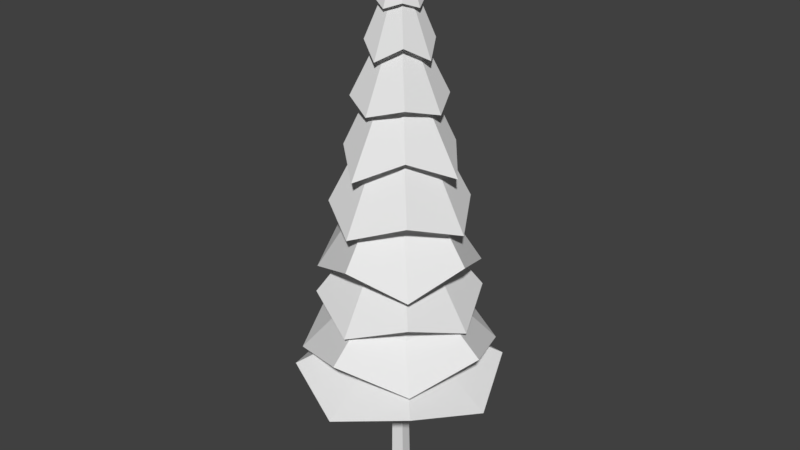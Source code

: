 # Source: 1.blend  (saved by Blender 2.78.0; exported with 4.5.12 LTS)
import bpy
from mathutils import Matrix  # noqa: F401  (used for matrix-valued properties, if any)

bpy.ops.wm.read_factory_settings(use_empty=True)
scene = bpy.context.scene
scene.name = 'Scene'

# ---- collections
col_collection_1 = bpy.data.collections.new('Collection 1'); scene.collection.children.link(col_collection_1)

# ---- materials (node trees are filled in below, after node groups)
mat_pine_needle = bpy.data.materials.new('Pine Needle')
mat_pine_needle.alpha_threshold = 0.0
mat_pine_needle.use_transparent_shadow = False
mat_pine_needle.roughness = 0.5
mat_pine_bark = bpy.data.materials.new('Pine Bark')
mat_pine_bark.alpha_threshold = 0.0
mat_pine_bark.use_transparent_shadow = False
mat_pine_bark.roughness = 0.5

# ---- material node trees

# ---- world
world_world = bpy.data.worlds.new('World'); scene.world = world_world
world_world.color = (0.05088, 0.05088, 0.05088)
world_world.use_sun_shadow = False
world_world.sun_shadow_jitter_overblur = 0.0
world_world.cycles.sampling_method = 'MANUAL'

# ---- meshes
me_pine_tree_l_01 = bpy.data.meshes.new('Pine_Tree_l_01')
me_pine_tree_l_01.from_pydata([(1.466, 6.204, 1.466), (0.5789, 8.602, 0.5789), (0.03514, 9.021, 0.8041), (0.01757, 6.623, 2.066), (0.01757, 6.623, -2.031), (0.03514, 9.021, -0.7339), (0.5789, 8.602, -0.5086), (1.466, 6.204, -1.431), (-1.431, 6.204, -1.431), (-0.5086, 8.602, -0.5086), (0.8041, 9.021, 0.03514), (2.066, 6.623, 0.01757), (-2.031, 6.623, 0.01757), (-0.7339, 9.021, 0.03514), (-1.431, 6.204, 1.466), (-0.5086, 8.602, 0.5789), (2e-06, 6.324, 2.79), (2e-06, 9.807, 0.6846), (-0.4547, 9.807, 0.4962), (-1.973, 7.022, 1.973), (1.973, 7.022, -1.973), (0.4547, 9.807, -0.4131), (0.643, 9.807, 0.04155), (2.79, 6.324, 0.0), (1e-06, 6.324, -2.79), (1e-06, 9.807, -0.6015), (0.4547, 9.807, 0.4962), (1.973, 7.022, 1.973), (-1.973, 7.022, -1.973), (-0.4547, 9.807, -0.4131), (-2.79, 6.324, 0.0), (-0.643, 9.807, 0.04155), (2e-06, 5.543, 3.329), (-2.354, 4.855, 2.354), (-3.329, 5.543, 0.0), (-2.354, 4.855, -2.354), (3.329, 5.543, 0.0), (2.354, 4.855, 2.354), (2.354, 4.855, -2.354), (1e-06, 5.543, -3.329), (1.926, 7.975, 1.926), (0.4102, 11.42, 0.4102), (0.0249, 11.72, 0.5697), (2e-06, 8.694, 2.658), (1e-06, 8.694, -2.658), (0.0249, 11.72, -0.5199), (0.4102, 11.42, -0.3604), (1.926, 7.975, -1.926), (-1.926, 7.975, -1.926), (-0.3604, 11.42, -0.3604), (0.5697, 11.72, 0.0249), (2.658, 8.694, 0.0), (-2.658, 8.694, 0.0), (-0.5199, 11.72, 0.0249), (-1.926, 7.975, 1.926), (-0.3604, 11.42, 0.4102), (2.58, 9.813, 0.0), (0.4756, 13.7, 0.0), (0.3447, 13.94, 0.3159), (1.621, 10.35, 1.621), (-1.621, 10.35, -1.621), (-0.287, 13.94, -0.3159), (0.02887, 13.7, -0.4467), (1e-06, 9.813, -2.58), (-2.58, 9.813, 0.0), (-0.4178, 13.7, 0.0), (0.3447, 13.94, -0.3159), (1.621, 10.35, -1.621), (-1.621, 10.35, 1.621), (-0.287, 13.94, 0.3159), (2e-06, 9.813, 2.58), (0.02887, 13.7, 0.4467), (2.298, 11.66, 0.0), (0.4617, 14.86, 0.0), (0.3347, 15.14, 0.3067), (1.253, 12.28, 1.253), (-1.253, 12.28, -1.253), (-0.2786, 15.14, -0.3067), (0.02803, 14.86, -0.4337), (1e-06, 11.66, -2.298), (-2.298, 11.66, 0.0), (-0.4057, 14.86, 0.0), (0.3347, 15.14, -0.3067), (1.253, 12.28, -1.253), (-1.253, 12.28, 1.253), (-0.2786, 15.14, 0.3067), (1e-06, 11.66, 2.298), (0.02803, 14.86, 0.4337), (1.197, 15.18, 0.0), (0.2325, 17.47, 0.0), (0.1685, 17.73, 0.1544), (0.7681, 15.65, 0.7681), (-0.7681, 15.65, -0.7681), (-0.1403, 17.73, -0.1544), (0.01411, 17.47, -0.2183), (1e-06, 15.18, -1.197), (-1.197, 15.18, 0.0), (-0.2042, 17.47, 0.0), (0.1685, 17.73, -0.1544), (0.7681, 15.65, -0.7681), (-0.7681, 15.65, 0.7681), (-0.1403, 17.73, 0.1544), (1e-06, 15.18, 1.197), (0.01411, 17.47, 0.2183), (0.3271, 17.93, 0.0), (0.01174, 19.25, 0.0), (0.2313, 18.02, 0.2313), (-0.2313, 18.02, -0.2313), (1e-06, 17.93, -0.3271), (-0.3271, 17.93, 0.0), (0.2313, 18.02, -0.2313), (-0.2313, 18.02, 0.2313), (1e-06, 17.93, 0.3271), (1e-06, 16.7, -0.7661), (-0.5417, 16.91, -0.5417), (-0.7661, 16.7, 0.0), (-0.5417, 16.91, 0.5417), (1e-06, 16.7, 0.7661), (0.5417, 16.91, 0.5417), (0.5417, 16.91, -0.5417), (0.7661, 16.7, 0.0), (1.604, 13.57, 0.0), (0.2808, 16.3, 0.0), (0.2035, 16.47, 0.1865), (1.096, 13.88, 1.096), (-1.096, 13.88, -1.096), (-0.1695, 16.47, -0.1865), (0.01705, 16.3, -0.2637), (1e-06, 13.57, -1.604), (-1.604, 13.57, 0.0), (-0.2467, 16.3, 0.0), (0.2035, 16.47, -0.1865), (1.096, 13.88, -1.096), (-1.096, 13.88, 1.096), (-0.1695, 16.47, 0.1865), (1e-06, 13.57, 1.604), (0.01705, 16.3, 0.2637), (2.263, 4.465, 0.0), (0.8568, 6.885, 0.0), (0.6224, 6.885, 0.5657), (1.608, 4.931, 1.58), (-1.551, 4.931, -1.58), (-0.5089, 6.885, -0.5657), (0.05677, 6.885, -0.8), (0.02838, 4.465, -2.234), (-2.206, 4.465, 0.0), (-0.7432, 6.885, 0.0), (0.6224, 6.885, -0.5657), (1.608, 4.931, -1.58), (-1.551, 4.931, 1.58), (-0.5089, 6.885, 0.5657), (0.02838, 4.465, 2.234), (0.05677, 6.885, 0.8), (2.539, 4.198, 2.539), (2e-06, 3.543, 3.59), (-2.539, 4.198, 2.539), (-3.59, 3.543, 0.0), (2.539, 4.198, -2.539), (3.59, 3.543, 0.0), (1e-06, 3.543, -3.59), (-2.539, 4.198, -2.539), (0.0833, 5.659, 0.0), (-0.3326, -0.5439, -0.02463), (-0.1983, 3.651, 0.03467), (0.006913, 3.558, -0.2257), (-0.07047, -0.5439, -0.3476), (-0.1261, 7.257, -0.04899), (0.04361, 7.373, -0.2436), (0.3219, -0.5439, 0.2103), (0.2737, 3.63, 0.2359), (-0.0653, 3.632, 0.3266), (-0.09845, -0.5439, 0.326), (0.1801, 7.321, 0.1168), (0.009468, 7.33, 0.1621), (0.288, 3.673, -0.09545), (0.3081, -0.5439, -0.1956), (0.2234, 7.378, -0.1411)], [], [(0, 1, 2, 3), (4, 5, 6, 7), (8, 9, 5, 4), (7, 6, 10, 11), (11, 10, 1, 0), (12, 13, 9, 8), (14, 15, 13, 12), (3, 2, 15, 14), (16, 17, 18, 19), (20, 21, 22, 23), (24, 25, 21, 20), (23, 22, 26, 27), (27, 26, 17, 16), (28, 29, 25, 24), (30, 31, 29, 28), (19, 18, 31, 30), (32, 3, 14, 33), (33, 14, 12, 34), (34, 12, 8, 35), (36, 11, 0, 37), (38, 7, 11, 36), (35, 8, 4, 39), (39, 4, 7, 38), (37, 0, 3, 32), (40, 41, 42, 43), (44, 45, 46, 47), (48, 49, 45, 44), (47, 46, 50, 51), (51, 50, 41, 40), (52, 53, 49, 48), (54, 55, 53, 52), (43, 42, 55, 54), (56, 57, 58, 59), (60, 61, 62, 63), (64, 65, 61, 60), (63, 62, 66, 67), (67, 66, 57, 56), (68, 69, 65, 64), (70, 71, 69, 68), (59, 58, 71, 70), (72, 73, 74, 75), (76, 77, 78, 79), (80, 81, 77, 76), (79, 78, 82, 83), (83, 82, 73, 72), (84, 85, 81, 80), (86, 87, 85, 84), (75, 74, 87, 86), (88, 89, 90, 91), (92, 93, 94, 95), (96, 97, 93, 92), (95, 94, 98, 99), (99, 98, 89, 88), (100, 101, 97, 96), (102, 103, 101, 100), (91, 90, 103, 102), (104, 105, 106), (107, 105, 108), (109, 105, 107), (108, 105, 110), (110, 105, 104), (111, 105, 109), (112, 105, 111), (106, 105, 112), (107, 108, 113, 114), (111, 109, 115, 116), (106, 112, 117, 118), (108, 110, 119, 113), (110, 104, 120, 119), (109, 107, 114, 115), (112, 111, 116, 117), (104, 106, 118, 120), (121, 122, 123, 124), (125, 126, 127, 128), (129, 130, 126, 125), (128, 127, 131, 132), (132, 131, 122, 121), (133, 134, 130, 129), (135, 136, 134, 133), (124, 123, 136, 135), (137, 138, 139, 140), (141, 142, 143, 144), (145, 146, 142, 141), (144, 143, 147, 148), (148, 147, 138, 137), (149, 150, 146, 145), (151, 152, 150, 149), (140, 139, 152, 151), (153, 140, 151, 154), (154, 151, 149, 155), (155, 149, 145, 156), (157, 148, 137, 158), (159, 144, 148, 157), (156, 145, 141, 160), (160, 141, 144, 159), (158, 137, 140, 153), (98, 119, 120, 89), (89, 120, 118, 90), (90, 118, 117, 103), (103, 117, 116, 101), (101, 116, 115, 97), (97, 115, 114, 93), (93, 114, 113, 94), (94, 113, 119, 98), (95, 127, 126, 92), (92, 126, 130, 96), (96, 130, 134, 100), (100, 134, 136, 102), (102, 136, 123, 91), (91, 123, 122, 88), (88, 122, 131, 99), (99, 131, 127, 95), (82, 132, 121, 73), (73, 121, 124, 74), (74, 124, 135, 87), (87, 135, 133, 85), (85, 133, 129, 81), (81, 129, 125, 77), (77, 125, 128, 78), (78, 128, 132, 82), (66, 83, 72, 57), (57, 72, 75, 58), (58, 75, 86, 71), (71, 86, 84, 69), (69, 84, 80, 65), (65, 80, 76, 61), (61, 76, 79, 62), (62, 79, 83, 66), (50, 56, 59, 41), (41, 59, 70, 42), (42, 70, 68, 55), (55, 68, 64, 53), (53, 64, 60, 49), (49, 60, 63, 45), (45, 63, 67, 46), (46, 67, 56, 50), (26, 40, 43, 17), (17, 43, 54, 18), (18, 54, 52, 31), (31, 52, 48, 29), (29, 48, 44, 25), (25, 44, 47, 21), (21, 47, 51, 22), (22, 51, 40, 26), (10, 23, 27, 1), (1, 27, 16, 2), (2, 16, 19, 15), (15, 19, 30, 13), (13, 30, 28, 9), (9, 28, 24, 5), (5, 24, 20, 6), (6, 20, 23, 10), (38, 147, 143, 39), (39, 143, 142, 35), (35, 142, 146, 34), (34, 146, 150, 33), (33, 150, 152, 32), (32, 152, 139, 37), (37, 139, 138, 36), (36, 138, 147, 38), (156, 160, 161), (154, 155, 161), (158, 153, 161), (160, 159, 161), (155, 156, 161), (153, 154, 161), (159, 157, 161), (157, 158, 161), (162, 163, 164, 165), (163, 166, 167, 164), (168, 169, 170, 171), (169, 172, 173, 170), (165, 164, 174, 175), (164, 167, 176, 174), (171, 170, 163, 162), (170, 173, 166, 163), (175, 174, 169, 168), (174, 176, 172, 169), (165, 175, 168, 171, 162)])
me_pine_tree_l_01.polygons.foreach_set('material_index', [0, 0, 0, 0, 0, 0, 0, 0, 0, 0, 0, 0, 0, 0, 0, 0, 0, 0, 0, 0, 0, 0, 0, 0, 0, 0, 0, 0, 0, 0, 0, 0, 0, 0, 0, 0, 0, 0, 0, 0, 0, 0, 0, 0, 0, 0, 0, 0, 0, 0, 0, 0, 0, 0, 0, 0, 0, 0, 0, 0, 0, 0, 0, 0, 0, 0, 0, 0, 0, 0, 0, 0, 0, 0, 0, 0, 0, 0, 0, 0, 0, 0, 0, 0, 0, 0, 0, 0, 0, 0, 0, 0, 0, 0, 0, 0, 0, 0, 0, 0, 0, 0, 0, 0, 0, 0, 0, 0, 0, 0, 0, 0, 0, 0, 0, 0, 0, 0, 0, 0, 0, 0, 0, 0, 0, 0, 0, 0, 0, 0, 0, 0, 0, 0, 0, 0, 0, 0, 0, 0, 0, 0, 0, 0, 0, 0, 0, 0, 0, 0, 0, 0, 0, 0, 0, 0, 0, 0, 0, 0, 0, 0, 0, 0, 0, 0, 0, 0, 1, 1, 1, 1, 1, 1, 1, 1, 1, 1, 1])
_uv = me_pine_tree_l_01.uv_layers.new(name='UVMap')
_uv.uv.foreach_set('vector', [0.5832, 0.2917, 0.5664, 0.3064, 0.558, 0.3058, 0.5592, 0.2838, 0.5553, 0.3454, 0.5569, 0.323, 0.5653, 0.3234, 0.5801, 0.3405, 0.5312, 0.3375, 0.5484, 0.3223, 0.5569, 0.323, 0.5553, 0.3454, 0.5801, 0.3405, 0.5653, 0.3234, 0.5658, 0.3149, 0.588, 0.3165, 0.588, 0.3165, 0.5658, 0.3149, 0.5664, 0.3064, 0.5832, 0.2917, 0.5264, 0.3126, 0.549, 0.3138, 0.5484, 0.3223, 0.5312, 0.3375, 0.5344, 0.2885, 0.5495, 0.3053, 0.549, 0.3138, 0.5264, 0.3126, 0.5592, 0.2838, 0.558, 0.3058, 0.5495, 0.3053, 0.5344, 0.2885, 0.6108, 0.2766, 0.5791, 0.3054, 0.569, 0.3047, 0.5706, 0.2624, 0.5656, 0.3686, 0.568, 0.3255, 0.5781, 0.3256, 0.6069, 0.3582, 0.5253, 0.3544, 0.558, 0.3247, 0.568, 0.3255, 0.5656, 0.3686, 0.6069, 0.3582, 0.5781, 0.3256, 0.5787, 0.3155, 0.6212, 0.3179, 0.6212, 0.3179, 0.5787, 0.3155, 0.5791, 0.3054, 0.6108, 0.2766, 0.5149, 0.3129, 0.5583, 0.3146, 0.558, 0.3247, 0.5253, 0.3544, 0.5292, 0.2727, 0.5589, 0.3044, 0.5583, 0.3146, 0.5149, 0.3129, 0.5706, 0.2624, 0.569, 0.3047, 0.5589, 0.3044, 0.5292, 0.2727, 0.5604, 0.2615, 0.5592, 0.2838, 0.5344, 0.2885, 0.5193, 0.272, 0.5193, 0.272, 0.5344, 0.2885, 0.5264, 0.3126, 0.5036, 0.3114, 0.5036, 0.3114, 0.5264, 0.3126, 0.5312, 0.3375, 0.5142, 0.3525, 0.6102, 0.3182, 0.588, 0.3165, 0.5832, 0.2917, 0.5997, 0.2772, 0.5946, 0.3575, 0.5801, 0.3405, 0.588, 0.3165, 0.6102, 0.3182, 0.5142, 0.3525, 0.5312, 0.3375, 0.5553, 0.3454, 0.5536, 0.3682, 0.5536, 0.3682, 0.5553, 0.3454, 0.5801, 0.3405, 0.5946, 0.3575, 0.5997, 0.2772, 0.5832, 0.2917, 0.5592, 0.2838, 0.5604, 0.2615, 0.6152, 0.2712, 0.5829, 0.3025, 0.5723, 0.302, 0.5726, 0.2576, 0.5708, 0.3692, 0.572, 0.3239, 0.5826, 0.3237, 0.6139, 0.3569, 0.5281, 0.3556, 0.5614, 0.3234, 0.572, 0.3239, 0.5708, 0.3692, 0.6139, 0.3569, 0.5826, 0.3237, 0.5829, 0.3131, 0.6275, 0.3142, 0.6275, 0.3142, 0.5829, 0.3131, 0.5829, 0.3025, 0.6152, 0.2712, 0.5158, 0.3124, 0.5614, 0.3127, 0.5614, 0.3234, 0.5281, 0.3556, 0.5295, 0.2698, 0.5618, 0.3021, 0.5614, 0.3127, 0.5158, 0.3124, 0.5726, 0.2576, 0.5723, 0.302, 0.5618, 0.3021, 0.5295, 0.2698, 0.6012, 0.2748, 0.5714, 0.3019, 0.5625, 0.3014, 0.564, 0.2619, 0.5595, 0.3598, 0.5617, 0.3195, 0.5706, 0.3197, 0.5977, 0.3502, 0.5223, 0.3468, 0.5529, 0.3189, 0.5617, 0.3195, 0.5595, 0.3598, 0.5977, 0.3502, 0.5706, 0.3197, 0.571, 0.3108, 0.6106, 0.313, 0.6106, 0.313, 0.571, 0.3108, 0.5714, 0.3019, 0.6012, 0.2748, 0.5128, 0.3085, 0.5532, 0.31, 0.5529, 0.3189, 0.5223, 0.3468, 0.5257, 0.2713, 0.5537, 0.3011, 0.5532, 0.31, 0.5128, 0.3085, 0.564, 0.2619, 0.5625, 0.3014, 0.5537, 0.3011, 0.5257, 0.2713, 0.6012, 0.2748, 0.5714, 0.3019, 0.5625, 0.3014, 0.564, 0.2619, 0.5595, 0.3598, 0.5617, 0.3195, 0.5706, 0.3197, 0.5977, 0.3502, 0.5223, 0.3468, 0.5529, 0.3189, 0.5617, 0.3195, 0.5595, 0.3598, 0.5977, 0.3502, 0.5706, 0.3197, 0.571, 0.3108, 0.6106, 0.313, 0.6106, 0.313, 0.571, 0.3108, 0.5714, 0.3019, 0.6012, 0.2748, 0.5128, 0.3085, 0.5532, 0.31, 0.5529, 0.3189, 0.5223, 0.3468, 0.5257, 0.2713, 0.5537, 0.3011, 0.5532, 0.31, 0.5128, 0.3085, 0.564, 0.2619, 0.5625, 0.3014, 0.5537, 0.3011, 0.5257, 0.2713, 0.6012, 0.2748, 0.5714, 0.3019, 0.5625, 0.3014, 0.564, 0.2619, 0.5595, 0.3598, 0.5617, 0.3195, 0.5706, 0.3197, 0.5977, 0.3502, 0.5223, 0.3468, 0.5529, 0.3189, 0.5617, 0.3195, 0.5595, 0.3598, 0.5977, 0.3502, 0.5706, 0.3197, 0.571, 0.3108, 0.6106, 0.313, 0.6106, 0.313, 0.571, 0.3108, 0.5714, 0.3019, 0.6012, 0.2748, 0.5128, 0.3085, 0.5532, 0.31, 0.5529, 0.3189, 0.5223, 0.3468, 0.5257, 0.2713, 0.5537, 0.3011, 0.5532, 0.31, 0.5128, 0.3085, 0.564, 0.2619, 0.5625, 0.3014, 0.5537, 0.3011, 0.5257, 0.2713, 0.6012, 0.2748, 0.5625, 0.3014, 0.564, 0.2619, 0.5595, 0.3598, 0.5706, 0.3197, 0.5977, 0.3502, 0.5223, 0.3468, 0.5617, 0.3195, 0.5595, 0.3598, 0.5977, 0.3502, 0.571, 0.3108, 0.6106, 0.313, 0.6106, 0.313, 0.5714, 0.3019, 0.6012, 0.2748, 0.5128, 0.3085, 0.5529, 0.3189, 0.5223, 0.3468, 0.5257, 0.2713, 0.5532, 0.31, 0.5128, 0.3085, 0.564, 0.2619, 0.5537, 0.3011, 0.5257, 0.2713, 0.5595, 0.3598, 0.5977, 0.3502, 0.5977, 0.3502, 0.5595, 0.3598, 0.5128, 0.3085, 0.5223, 0.3468, 0.5223, 0.3468, 0.5128, 0.3085, 0.564, 0.2619, 0.5257, 0.2713, 0.5257, 0.2713, 0.564, 0.2619, 0.5977, 0.3502, 0.6106, 0.313, 0.6106, 0.313, 0.5977, 0.3502, 0.6106, 0.313, 0.6012, 0.2748, 0.6012, 0.2748, 0.6106, 0.313, 0.5223, 0.3468, 0.5595, 0.3598, 0.5595, 0.3598, 0.5223, 0.3468, 0.5257, 0.2713, 0.5128, 0.3085, 0.5128, 0.3085, 0.5257, 0.2713, 0.6012, 0.2748, 0.564, 0.2619, 0.564, 0.2619, 0.6012, 0.2748, 0.6012, 0.2748, 0.5714, 0.3019, 0.5625, 0.3014, 0.564, 0.2619, 0.5595, 0.3598, 0.5617, 0.3195, 0.5706, 0.3197, 0.5977, 0.3502, 0.5223, 0.3468, 0.5529, 0.3189, 0.5617, 0.3195, 0.5595, 0.3598, 0.5977, 0.3502, 0.5706, 0.3197, 0.571, 0.3108, 0.6106, 0.313, 0.6106, 0.313, 0.571, 0.3108, 0.5714, 0.3019, 0.6012, 0.2748, 0.5128, 0.3085, 0.5532, 0.31, 0.5529, 0.3189, 0.5223, 0.3468, 0.5257, 0.2713, 0.5537, 0.3011, 0.5532, 0.31, 0.5128, 0.3085, 0.564, 0.2619, 0.5625, 0.3014, 0.5537, 0.3011, 0.5257, 0.2713, 0.5928, 0.287, 0.5768, 0.3025, 0.567, 0.3022, 0.5671, 0.2804, 0.5662, 0.3446, 0.5667, 0.3223, 0.5765, 0.3223, 0.5921, 0.3387, 0.5405, 0.3379, 0.5569, 0.322, 0.5667, 0.3223, 0.5662, 0.3446, 0.5921, 0.3387, 0.5765, 0.3223, 0.5767, 0.3124, 0.5987, 0.3129, 0.5987, 0.3129, 0.5767, 0.3124, 0.5768, 0.3025, 0.5928, 0.287, 0.5346, 0.312, 0.557, 0.3121, 0.5569, 0.322, 0.5405, 0.3379, 0.5412, 0.2862, 0.5572, 0.3022, 0.557, 0.3121, 0.5346, 0.312, 0.5671, 0.2804, 0.567, 0.3022, 0.5572, 0.3022, 0.5412, 0.2862, 0.5673, 0.2585, 0.5671, 0.2804, 0.5412, 0.2862, 0.5253, 0.2702, 0.5253, 0.2702, 0.5412, 0.2862, 0.5346, 0.312, 0.5122, 0.3118, 0.5122, 0.3118, 0.5346, 0.312, 0.5405, 0.3379, 0.524, 0.3539, 0.6206, 0.3135, 0.5987, 0.3129, 0.5928, 0.287, 0.6088, 0.2715, 0.6076, 0.3551, 0.5921, 0.3387, 0.5987, 0.3129, 0.6206, 0.3135, 0.524, 0.3539, 0.5405, 0.3379, 0.5662, 0.3446, 0.5657, 0.3669, 0.5657, 0.3669, 0.5662, 0.3446, 0.5921, 0.3387, 0.6076, 0.3551, 0.6088, 0.2715, 0.5928, 0.287, 0.5671, 0.2804, 0.5673, 0.2585, 0.6106, 0.313, 0.6012, 0.2748, 0.5714, 0.3019, 0.571, 0.3108, 0.6012, 0.2748, 0.564, 0.2619, 0.5625, 0.3014, 0.5714, 0.3019, 0.564, 0.2619, 0.5257, 0.2713, 0.5537, 0.3011, 0.5625, 0.3014, 0.5257, 0.2713, 0.5128, 0.3085, 0.5532, 0.31, 0.5537, 0.3011, 0.5128, 0.3085, 0.5223, 0.3468, 0.5529, 0.3189, 0.5532, 0.31, 0.5223, 0.3468, 0.5595, 0.3598, 0.5617, 0.3195, 0.5529, 0.3189, 0.5595, 0.3598, 0.5977, 0.3502, 0.5706, 0.3197, 0.5617, 0.3195, 0.5977, 0.3502, 0.6106, 0.313, 0.571, 0.3108, 0.5706, 0.3197, 0.5706, 0.3197, 0.5617, 0.3195, 0.5595, 0.3598, 0.5977, 0.3502, 0.5617, 0.3195, 0.5529, 0.3189, 0.5223, 0.3468, 0.5595, 0.3598, 0.5529, 0.3189, 0.5532, 0.31, 0.5128, 0.3085, 0.5223, 0.3468, 0.5532, 0.31, 0.5537, 0.3011, 0.5257, 0.2713, 0.5128, 0.3085, 0.5537, 0.3011, 0.5625, 0.3014, 0.564, 0.2619, 0.5257, 0.2713, 0.5625, 0.3014, 0.5714, 0.3019, 0.6012, 0.2748, 0.564, 0.2619, 0.5714, 0.3019, 0.571, 0.3108, 0.6106, 0.313, 0.6012, 0.2748, 0.571, 0.3108, 0.5706, 0.3197, 0.5977, 0.3502, 0.6106, 0.313, 0.6106, 0.313, 0.6012, 0.2748, 0.5714, 0.3019, 0.571, 0.3108, 0.6012, 0.2748, 0.564, 0.2619, 0.5625, 0.3014, 0.5714, 0.3019, 0.564, 0.2619, 0.5257, 0.2713, 0.5537, 0.3011, 0.5625, 0.3014, 0.5257, 0.2713, 0.5128, 0.3085, 0.5532, 0.31, 0.5537, 0.3011, 0.5128, 0.3085, 0.5223, 0.3468, 0.5529, 0.3189, 0.5532, 0.31, 0.5223, 0.3468, 0.5595, 0.3598, 0.5617, 0.3195, 0.5529, 0.3189, 0.5595, 0.3598, 0.5977, 0.3502, 0.5706, 0.3197, 0.5617, 0.3195, 0.5977, 0.3502, 0.6106, 0.313, 0.571, 0.3108, 0.5706, 0.3197, 0.6106, 0.313, 0.6012, 0.2748, 0.5714, 0.3019, 0.571, 0.3108, 0.6012, 0.2748, 0.564, 0.2619, 0.5625, 0.3014, 0.5714, 0.3019, 0.564, 0.2619, 0.5257, 0.2713, 0.5537, 0.3011, 0.5625, 0.3014, 0.5257, 0.2713, 0.5128, 0.3085, 0.5532, 0.31, 0.5537, 0.3011, 0.5128, 0.3085, 0.5223, 0.3468, 0.5529, 0.3189, 0.5532, 0.31, 0.5223, 0.3468, 0.5595, 0.3598, 0.5617, 0.3195, 0.5529, 0.3189, 0.5595, 0.3598, 0.5977, 0.3502, 0.5706, 0.3197, 0.5617, 0.3195, 0.5977, 0.3502, 0.6106, 0.313, 0.571, 0.3108, 0.5706, 0.3197, 0.6012, 0.2748, 0.564, 0.2619, 0.5829, 0.3025, 0.5829, 0.3131, 0.564, 0.2619, 0.5257, 0.2713, 0.5723, 0.302, 0.5829, 0.3025, 0.5257, 0.2713, 0.5128, 0.3085, 0.5618, 0.3021, 0.5723, 0.302, 0.5128, 0.3085, 0.5223, 0.3468, 0.5614, 0.3127, 0.5618, 0.3021, 0.5223, 0.3468, 0.5595, 0.3598, 0.5614, 0.3234, 0.5614, 0.3127, 0.5595, 0.3598, 0.5977, 0.3502, 0.572, 0.3239, 0.5614, 0.3234, 0.5977, 0.3502, 0.6106, 0.313, 0.5826, 0.3237, 0.572, 0.3239, 0.6106, 0.313, 0.6012, 0.2748, 0.5829, 0.3131, 0.5826, 0.3237, 0.6152, 0.2712, 0.5726, 0.2576, 0.5791, 0.3054, 0.5787, 0.3155, 0.5726, 0.2576, 0.5295, 0.2698, 0.569, 0.3047, 0.5791, 0.3054, 0.5295, 0.2698, 0.5158, 0.3124, 0.5589, 0.3044, 0.569, 0.3047, 0.5158, 0.3124, 0.5281, 0.3556, 0.5583, 0.3146, 0.5589, 0.3044, 0.5281, 0.3556, 0.5708, 0.3692, 0.558, 0.3247, 0.5583, 0.3146, 0.5708, 0.3692, 0.6139, 0.3569, 0.568, 0.3255, 0.558, 0.3247, 0.6139, 0.3569, 0.6275, 0.3142, 0.5781, 0.3256, 0.568, 0.3255, 0.6275, 0.3142, 0.6152, 0.2712, 0.5787, 0.3155, 0.5781, 0.3256, 0.6069, 0.3582, 0.6212, 0.3179, 0.5664, 0.3064, 0.5658, 0.3149, 0.6212, 0.3179, 0.6108, 0.2766, 0.558, 0.3058, 0.5664, 0.3064, 0.6108, 0.2766, 0.5706, 0.2624, 0.5495, 0.3053, 0.558, 0.3058, 0.5706, 0.2624, 0.5292, 0.2727, 0.549, 0.3138, 0.5495, 0.3053, 0.5292, 0.2727, 0.5149, 0.3129, 0.5484, 0.3223, 0.549, 0.3138, 0.5149, 0.3129, 0.5253, 0.3544, 0.5569, 0.323, 0.5484, 0.3223, 0.5253, 0.3544, 0.5656, 0.3686, 0.5653, 0.3234, 0.5569, 0.323, 0.5656, 0.3686, 0.6069, 0.3582, 0.5658, 0.3149, 0.5653, 0.3234, 0.5767, 0.3124, 0.5765, 0.3223, 0.5536, 0.3682, 0.5946, 0.3575, 0.5765, 0.3223, 0.5667, 0.3223, 0.5142, 0.3525, 0.5536, 0.3682, 0.5667, 0.3223, 0.5569, 0.322, 0.5036, 0.3114, 0.5142, 0.3525, 0.5569, 0.322, 0.557, 0.3121, 0.5193, 0.272, 0.5036, 0.3114, 0.557, 0.3121, 0.5572, 0.3022, 0.5604, 0.2615, 0.5193, 0.272, 0.5572, 0.3022, 0.567, 0.3022, 0.5997, 0.2772, 0.5604, 0.2615, 0.567, 0.3022, 0.5768, 0.3025, 0.6102, 0.3182, 0.5997, 0.2772, 0.5768, 0.3025, 0.5767, 0.3124, 0.5946, 0.3575, 0.6102, 0.3182, 0.524, 0.3539, 0.5657, 0.3669, 0.524, 0.3539, 0.5253, 0.2702, 0.5122, 0.3118, 0.5253, 0.2702, 0.6088, 0.2715, 0.5673, 0.2585, 0.6088, 0.2715, 0.5657, 0.3669, 0.6076, 0.3551, 0.5657, 0.3669, 0.5122, 0.3118, 0.524, 0.3539, 0.5122, 0.3118, 0.5673, 0.2585, 0.5253, 0.2702, 0.5673, 0.2585, 0.6076, 0.3551, 0.6206, 0.3135, 0.6076, 0.3551, 0.6206, 0.3135, 0.6088, 0.2715, 0.6206, 0.3135, 0.8093, 0.8892, 0.8055, 0.9398, 0.801, 0.9383, 0.8036, 0.8888, 0.8055, 0.9398, 0.8018, 0.9898, 0.7982, 0.9912, 0.801, 0.9383, 0.7923, 0.8887, 0.792, 0.9391, 0.7872, 0.9391, 0.7863, 0.8887, 0.792, 0.9391, 0.7917, 0.9903, 0.7893, 0.9904, 0.7872, 0.9391, 0.8036, 0.8888, 0.801, 0.9383, 0.7966, 0.9397, 0.798, 0.8887, 0.801, 0.9383, 0.7982, 0.9912, 0.7953, 0.9912, 0.7966, 0.9397, 0.8152, 0.8898, 0.81, 0.9399, 0.8055, 0.9398, 0.8093, 0.8892, 0.81, 0.9399, 0.8052, 0.991, 0.8018, 0.9898, 0.8055, 0.9398, 0.798, 0.8887, 0.7966, 0.9397, 0.792, 0.9391, 0.7923, 0.8887, 0.7966, 0.9397, 0.7953, 0.9912, 0.7917, 0.9903, 0.792, 0.9391, 0.8036, 0.8888, 0.798, 0.8887, 0.7923, 0.8887, 0.7863, 0.8887, 0.8093, 0.8892])
me_pine_tree_l_01.materials.append(mat_pine_needle)
me_pine_tree_l_01.materials.append(mat_pine_bark)
me_pine_tree_l_01.use_remesh_preserve_volume = False
me_pine_tree_l_01.use_remesh_preserve_attributes = False
me_pine_tree_l_01.use_mirror_vertex_groups = False
me_pine_tree_l_01.update()
me_pine_tree_l_01.normals_split_custom_set([tuple(v) for v in zip(*[iter([0.4937, 0.4286, 0.7567, 0.4937, 0.4286, 0.7567, 0.4937, 0.4286, 0.7567, 0.4937, 0.4286, 0.7567, 0.4949, 0.4373, -0.7509, 0.4949, 0.4373, -0.7509, 0.4949, 0.4373, -0.7509, 0.4949, 0.4373, -0.7509, -0.4957, 0.4429, -0.747, -0.4957, 0.4429, -0.747, -0.4957, 0.4429, -0.747, -0.4957, 0.4429, -0.747, 0.7529, 0.4343, -0.4945, 0.7529, 0.4343, -0.4945, 0.7529, 0.4343, -0.4945, 0.7529, 0.4343, -0.4945, 0.7567, 0.4286, 0.4937, 0.7567, 0.4286, 0.4937, 0.7567, 0.4286, 0.4937, 0.7567, 0.4286, 0.4937, -0.747, 0.4429, -0.4957, -0.747, 0.4429, -0.4957, -0.747, 0.4429, -0.4957, -0.747, 0.4429, -0.4957, -0.7509, 0.4373, 0.4949, -0.7509, 0.4373, 0.4949, -0.7509, 0.4373, 0.4949, -0.7509, 0.4373, 0.4949, -0.4945, 0.4343, 0.7529, -0.4945, 0.4343, 0.7529, -0.4945, 0.4343, 0.7529, -0.4945, 0.4343, 0.7529, -0.1941, 0.5217, 0.8308, -0.1941, 0.5217, 0.8308, -0.1941, 0.5217, 0.8308, -0.1941, 0.5217, 0.8308, 0.8258, 0.5312, -0.1893, 0.8258, 0.5312, -0.1893, 0.8258, 0.5312, -0.1893, 0.8258, 0.5312, -0.1893, 0.1863, 0.537, -0.8227, 0.1863, 0.537, -0.8227, 0.1863, 0.537, -0.8227, 0.1863, 0.537, -0.8227, 0.8277, 0.5277, 0.1911, 0.8277, 0.5277, 0.1911, 0.8277, 0.5277, 0.1911, 0.8277, 0.5277, 0.1911, 0.1941, 0.5217, 0.8308, 0.1941, 0.5217, 0.8308, 0.1941, 0.5217, 0.8308, 0.1941, 0.5217, 0.8308, -0.1863, 0.537, -0.8227, -0.1863, 0.537, -0.8227, -0.1863, 0.537, -0.8227, -0.1863, 0.537, -0.8227, -0.8258, 0.5312, -0.1893, -0.8258, 0.5312, -0.1893, -0.8258, 0.5312, -0.1893, -0.8258, 0.5312, -0.1893, -0.8277, 0.5277, 0.1911, -0.8277, 0.5277, 0.1911, -0.8277, 0.5277, 0.1911, -0.8277, 0.5277, 0.1911, -0.44, 0.6845, 0.5812, -0.44, 0.6845, 0.5812, -0.44, 0.6845, 0.5812, -0.44, 0.6845, 0.5812, -0.579, 0.6865, 0.4397, -0.579, 0.6865, 0.4397, -0.579, 0.6865, 0.4397, -0.579, 0.6865, 0.4397, -0.5723, 0.6928, -0.4388, -0.5723, 0.6928, -0.4388, -0.5723, 0.6928, -0.4388, -0.5723, 0.6928, -0.4388, 0.5879, 0.6781, 0.441, 0.5879, 0.6781, 0.441, 0.5879, 0.6781, 0.441, 0.5879, 0.6781, 0.441, 0.5812, 0.6845, -0.44, 0.5812, 0.6845, -0.44, 0.5812, 0.6845, -0.44, 0.5812, 0.6845, -0.44, -0.4388, 0.6928, -0.5723, -0.4388, 0.6928, -0.5723, -0.4388, 0.6928, -0.5723, -0.4388, 0.6928, -0.5723, 0.4397, 0.6865, -0.579, 0.4397, 0.6865, -0.579, 0.4397, 0.6865, -0.579, 0.4397, 0.6865, -0.579, 0.441, 0.6781, 0.5879, 0.441, 0.6781, 0.5879, 0.441, 0.6781, 0.5879, 0.441, 0.6781, 0.5879, 0.4948, 0.5074, 0.7055, 0.4948, 0.5074, 0.7055, 0.4948, 0.5074, 0.7055, 0.4948, 0.5074, 0.7055, 0.4958, 0.515, -0.6993, 0.4958, 0.515, -0.6993, 0.4958, 0.515, -0.6993, 0.4958, 0.515, -0.6993, -0.4964, 0.5203, -0.6949, -0.4964, 0.5203, -0.6949, -0.4964, 0.5203, -0.6949, -0.4964, 0.5203, -0.6949, 0.7011, 0.5128, -0.4955, 0.7011, 0.5128, -0.4955, 0.7011, 0.5128, -0.4955, 0.7011, 0.5128, -0.4955, 0.7055, 0.5074, 0.4948, 0.7055, 0.5074, 0.4948, 0.7055, 0.5074, 0.4948, 0.7055, 0.5074, 0.4948, -0.6949, 0.5203, -0.4964, -0.6949, 0.5203, -0.4964, -0.6949, 0.5203, -0.4964, -0.6949, 0.5203, -0.4964, -0.6993, 0.515, 0.4958, -0.6993, 0.515, 0.4958, -0.6993, 0.515, 0.4958, -0.6993, 0.515, 0.4958, -0.4955, 0.5128, 0.7011, -0.4955, 0.5128, 0.7011, -0.4955, 0.5128, 0.7011, -0.4955, 0.5128, 0.7011, 0.8479, 0.436, 0.3015, 0.8479, 0.436, 0.3015, 0.8479, 0.436, 0.3015, 0.8479, 0.436, 0.3015, -0.2974, 0.4431, -0.8457, -0.2974, 0.4431, -0.8457, -0.2974, 0.4431, -0.8457, -0.2974, 0.4431, -0.8457, -0.8446, 0.4465, -0.2954, -0.8446, 0.4465, -0.2954, -0.8446, 0.4465, -0.2954, -0.8446, 0.4465, -0.2954, 0.2995, 0.4394, -0.8469, 0.2995, 0.4394, -0.8469, 0.2995, 0.4394, -0.8469, 0.2995, 0.4394, -0.8469, 0.8479, 0.436, -0.3015, 0.8479, 0.436, -0.3015, 0.8479, 0.436, -0.3015, 0.8479, 0.436, -0.3015, -0.8446, 0.4465, 0.2954, -0.8446, 0.4465, 0.2954, -0.8446, 0.4465, 0.2954, -0.8446, 0.4465, 0.2954, -0.2974, 0.4431, 0.8457, -0.2974, 0.4431, 0.8457, -0.2974, 0.4431, 0.8457, -0.2974, 0.4431, 0.8457, 0.2995, 0.4394, 0.8469, 0.2995, 0.4394, 0.8469, 0.2995, 0.4394, 0.8469, 0.2995, 0.4394, 0.8469, 0.8226, 0.4318, 0.3701, 0.8226, 0.4318, 0.3701, 0.8226, 0.4318, 0.3701, 0.8226, 0.4318, 0.3701, -0.3635, 0.4409, -0.8207, -0.3635, 0.4409, -0.8207, -0.3635, 0.4409, -0.8207, -0.3635, 0.4409, -0.8207, -0.8199, 0.4443, -0.3609, -0.8199, 0.4443, -0.3609, -0.8199, 0.4443, -0.3609, -0.8199, 0.4443, -0.3609, 0.3675, 0.4353, -0.8219, 0.3675, 0.4353, -0.8219, 0.3675, 0.4353, -0.8219, 0.3675, 0.4353, -0.8219, 0.8226, 0.4318, -0.3701, 0.8226, 0.4318, -0.3701, 0.8226, 0.4318, -0.3701, 0.8226, 0.4318, -0.3701, -0.8199, 0.4443, 0.3609, -0.8199, 0.4443, 0.3609, -0.8199, 0.4443, 0.3609, -0.8199, 0.4443, 0.3609, -0.3635, 0.4409, 0.8207, -0.3635, 0.4409, 0.8207, -0.3635, 0.4409, 0.8207, -0.3635, 0.4409, 0.8207, 0.3675, 0.4353, 0.8219, 0.3675, 0.4353, 0.8219, 0.3675, 0.4353, 0.8219, 0.3675, 0.4353, 0.8219, 0.9118, 0.3549, 0.2064, 0.9118, 0.3549, 0.2064, 0.9118, 0.3549, 0.2064, 0.9118, 0.3549, 0.2064, -0.2011, 0.3609, -0.9107, -0.2011, 0.3609, -0.9107, -0.2011, 0.3609, -0.9107, -0.2011, 0.3609, -0.9107, -0.9099, 0.3647, -0.1977, -0.9099, 0.3647, -0.1977, -0.9099, 0.3647, -0.1977, -0.9099, 0.3647, -0.1977, 0.203, 0.3587, -0.9111, 0.203, 0.3587, -0.9111, 0.203, 0.3587, -0.9111, 0.203, 0.3587, -0.9111, 0.9118, 0.3549, -0.2064, 0.9118, 0.3549, -0.2064, 0.9118, 0.3549, -0.2064, 0.9118, 0.3549, -0.2064, -0.9099, 0.3647, 0.1977, -0.9099, 0.3647, 0.1977, -0.9099, 0.3647, 0.1977, -0.9099, 0.3647, 0.1977, -0.2011, 0.3609, 0.9107, -0.2011, 0.3609, 0.9107, -0.2011, 0.3609, 0.9107, -0.2011, 0.3609, 0.9107, 0.203, 0.3587, 0.9111, 0.203, 0.3587, 0.9111, 0.203, 0.3587, 0.9111, 0.203, 0.3587, 0.9111, 0.928, 0.222, 0.2993, 0.928, 0.222, 0.2993, 0.928, 0.222, 0.2993, -0.2947, 0.2326, -0.9268, -0.2947, 0.2326, -0.9268, -0.2947, 0.2326, -0.9268, -0.9262, 0.2381, -0.2924, -0.9262, 0.2381, -0.2924, -0.9262, 0.2381, -0.2924, 0.2969, 0.2275, -0.9274, 0.2969, 0.2275, -0.9274, 0.2969, 0.2275, -0.9274, 0.928, 0.222, -0.2993, 0.928, 0.222, -0.2993, 0.928, 0.222, -0.2993, -0.9262, 0.2381, 0.2924, -0.9262, 0.2381, 0.2924, -0.9262, 0.2381, 0.2924, -0.2947, 0.2326, 0.9268, -0.2947, 0.2326, 0.9268, -0.2947, 0.2326, 0.9268, 0.2969, 0.2275, 0.9274, 0.2969, 0.2275, 0.9274, 0.2969, 0.2275, 0.9274, -0.2528, 0.3251, -0.9113, -0.2528, 0.3251, -0.9113, -0.2528, 0.3251, -0.9113, -0.2528, 0.3251, -0.9113, -0.9113, 0.3251, 0.2528, -0.9113, 0.3251, 0.2528, -0.9113, 0.3251, 0.2528, -0.9113, 0.3251, 0.2528, 0.2528, 0.3251, 0.9113, 0.2528, 0.3251, 0.9113, 0.2528, 0.3251, 0.9113, 0.2528, 0.3251, 0.9113, 0.2528, 0.3251, -0.9113, 0.2528, 0.3251, -0.9113, 0.2528, 0.3251, -0.9113, 0.2528, 0.3251, -0.9113, 0.9113, 0.3251, -0.2528, 0.9113, 0.3251, -0.2528, 0.9113, 0.3251, -0.2528, 0.9113, 0.3251, -0.2528, -0.9113, 0.3251, -0.2528, -0.9113, 0.3251, -0.2528, -0.9113, 0.3251, -0.2528, -0.9113, 0.3251, -0.2528, -0.2528, 0.3251, 0.9113, -0.2528, 0.3251, 0.9113, -0.2528, 0.3251, 0.9113, -0.2528, 0.3251, 0.9113, 0.9113, 0.3251, 0.2528, 0.9113, 0.3251, 0.2528, 0.9113, 0.3251, 0.2528, 0.9113, 0.3251, 0.2528, 0.8787, 0.4081, 0.2477, 0.8787, 0.4081, 0.2477, 0.8787, 0.4081, 0.2477, 0.8787, 0.4081, 0.2477, -0.2447, 0.4139, -0.8768, -0.2447, 0.4139, -0.8768, -0.2447, 0.4139, -0.8768, -0.2447, 0.4139, -0.8768, -0.8757, 0.4172, -0.2429, -0.8757, 0.4172, -0.2429, -0.8757, 0.4172, -0.2429, -0.8757, 0.4172, -0.2429, 0.246, 0.4114, -0.8776, 0.246, 0.4114, -0.8776, 0.246, 0.4114, -0.8776, 0.246, 0.4114, -0.8776, 0.8787, 0.4081, -0.2477, 0.8787, 0.4081, -0.2477, 0.8787, 0.4081, -0.2477, 0.8787, 0.4081, -0.2477, -0.8757, 0.4172, 0.2429, -0.8757, 0.4172, 0.2429, -0.8757, 0.4172, 0.2429, -0.8757, 0.4172, 0.2429, -0.2447, 0.4139, 0.8768, -0.2447, 0.4139, 0.8768, -0.2447, 0.4139, 0.8768, -0.2447, 0.4139, 0.8768, 0.246, 0.4114, 0.8776, 0.246, 0.4114, 0.8776, 0.246, 0.4114, 0.8776, 0.246, 0.4114, 0.8776, 0.8293, 0.5077, 0.2334, 0.8293, 0.5077, 0.2334, 0.8293, 0.5077, 0.2334, 0.8293, 0.5077, 0.2334, -0.2292, 0.5176, -0.8243, -0.2292, 0.5176, -0.8243, -0.2292, 0.5176, -0.8243, -0.2292, 0.5176, -0.8243, -0.8215, 0.5232, -0.2268, -0.8215, 0.5232, -0.2268, -0.8215, 0.5232, -0.2268, -0.8215, 0.5232, -0.2268, 0.231, 0.5133, -0.8265, 0.231, 0.5133, -0.8265, 0.231, 0.5133, -0.8265, 0.231, 0.5133, -0.8265, 0.8293, 0.5077, -0.2334, 0.8293, 0.5077, -0.2334, 0.8293, 0.5077, -0.2334, 0.8293, 0.5077, -0.2334, -0.8215, 0.5232, 0.2268, -0.8215, 0.5232, 0.2268, -0.8215, 0.5232, 0.2268, -0.8215, 0.5232, 0.2268, -0.2292, 0.5176, 0.8243, -0.2292, 0.5176, 0.8243, -0.2292, 0.5176, 0.8243, -0.2292, 0.5176, 0.8243, 0.231, 0.5133, 0.8265, 0.231, 0.5133, 0.8265, 0.231, 0.5133, 0.8265, 0.231, 0.5133, 0.8265, 0.01712, 0.8163, 0.5774, 0.01712, 0.8163, 0.5774, 0.01712, 0.8163, 0.5774, 0.01712, 0.8163, 0.5774, -0.01683, 0.8166, 0.5769, -0.01683, 0.8166, 0.5769, -0.01683, 0.8166, 0.5769, -0.01683, 0.8166, 0.5769, -0.5692, 0.8221, 0.01216, -0.5692, 0.8221, 0.01216, -0.5692, 0.8221, 0.01216, -0.5692, 0.8221, 0.01216, 0.5853, 0.8106, -0.02193, 0.5853, 0.8106, -0.02193, 0.5853, 0.8106, -0.02193, 0.5853, 0.8106, -0.02193, 0.01712, 0.8163, -0.5774, 0.01712, 0.8163, -0.5774, 0.01712, 0.8163, -0.5774, 0.01712, 0.8163, -0.5774, -0.5692, 0.8221, -0.01216, -0.5692, 0.8221, -0.01216, -0.5692, 0.8221, -0.01216, -0.5692, 0.8221, -0.01216, -0.01683, 0.8166, -0.5769, -0.01683, 0.8166, -0.5769, -0.01683, 0.8166, -0.5769, -0.01683, 0.8166, -0.5769, 0.5853, 0.8106, 0.02193, 0.5853, 0.8106, 0.02193, 0.5853, 0.8106, 0.02193, 0.5853, 0.8106, 0.02193, -0.8668, -0.4979, 0.02728, -0.8668, -0.4979, 0.02728, -0.8668, -0.4979, 0.02728, -0.8668, -0.4979, 0.02728, -0.8668, -0.4979, -0.02728, -0.8668, -0.4979, -0.02728, -0.8668, -0.4979, -0.02728, -0.8668, -0.4979, -0.02728, -0.01858, -0.5075, -0.8614, -0.01858, -0.5075, -0.8614, -0.01858, -0.5075, -0.8614, -0.01858, -0.5075, -0.8614, 0.0182, -0.508, -0.8612, 0.0182, -0.508, -0.8612, 0.0182, -0.508, -0.8612, 0.0182, -0.508, -0.8612, 0.8557, -0.5174, -0.009608, 0.8557, -0.5174, -0.009608, 0.8557, -0.5174, -0.009608, 0.8557, -0.5174, -0.009608, 0.8557, -0.5174, 0.009606, 0.8557, -0.5174, 0.009606, 0.8557, -0.5174, 0.009606, 0.8557, -0.5174, 0.009606, 0.0182, -0.508, 0.8612, 0.0182, -0.508, 0.8612, 0.0182, -0.508, 0.8612, 0.0182, -0.508, 0.8612, -0.01857, -0.5075, 0.8614, -0.01857, -0.5075, 0.8614, -0.01857, -0.5075, 0.8614, -0.01857, -0.5075, 0.8614, 0.005656, -0.6154, 0.7882, 0.005656, -0.6154, 0.7882, 0.005656, -0.6154, 0.7882, 0.005656, -0.6154, 0.7882, 0.7827, -0.6224, -0.001981, 0.7827, -0.6224, -0.001981, 0.7827, -0.6224, -0.001981, 0.7827, -0.6224, -0.001981, 0.7827, -0.6224, 0.001981, 0.7827, -0.6224, 0.001981, 0.7827, -0.6224, 0.001981, 0.7827, -0.6224, 0.001981, 0.005656, -0.6154, -0.7882, 0.005656, -0.6154, -0.7882, 0.005656, -0.6154, -0.7882, 0.005656, -0.6154, -0.7882, -0.005768, -0.6153, -0.7883, -0.005768, -0.6153, -0.7883, -0.005768, -0.6153, -0.7883, -0.005768, -0.6153, -0.7883, -0.7938, -0.6081, -0.01351, -0.7938, -0.6081, -0.01351, -0.7938, -0.6081, -0.01351, -0.7938, -0.6081, -0.01351, -0.7938, -0.6081, 0.01351, -0.7938, -0.6081, 0.01351, -0.7938, -0.6081, 0.01351, -0.7938, -0.6081, 0.01351, -0.005768, -0.6153, 0.7883, -0.005768, -0.6153, 0.7883, -0.005768, -0.6153, 0.7883, -0.005768, -0.6153, 0.7883, -0.7829, -0.6146, 0.09657, -0.7829, -0.6146, 0.09657, -0.7829, -0.6146, 0.09657, -0.7829, -0.6146, 0.09657, -0.7829, -0.6146, -0.09657, -0.7829, -0.6146, -0.09657, -0.7829, -0.6146, -0.09657, -0.7829, -0.6146, -0.09657, -0.09022, -0.6232, -0.7769, -0.09022, -0.6232, -0.7769, -0.09022, -0.6232, -0.7769, -0.09022, -0.6232, -0.7769, 0.08858, -0.6254, -0.7753, 0.08858, -0.6254, -0.7753, 0.08858, -0.6254, -0.7753, 0.08858, -0.6254, -0.7753, 0.7692, -0.6337, -0.08232, 0.7692, -0.6337, -0.08232, 0.7692, -0.6337, -0.08232, 0.7692, -0.6337, -0.08232, 0.7692, -0.6337, 0.08232, 0.7692, -0.6337, 0.08232, 0.7692, -0.6337, 0.08232, 0.7692, -0.6337, 0.08232, 0.08857, -0.6254, 0.7753, 0.08857, -0.6254, 0.7753, 0.08857, -0.6254, 0.7753, 0.08857, -0.6254, 0.7753, -0.09022, -0.6232, 0.7769, -0.09022, -0.6232, 0.7769, -0.09022, -0.6232, 0.7769, -0.09022, -0.6232, 0.7769, -0.7551, -0.6153, 0.2264, -0.7551, -0.6153, 0.2264, -0.7551, -0.6153, 0.2264, -0.7551, -0.6153, 0.2264, -0.7551, -0.6153, -0.2264, -0.7551, -0.6153, -0.2264, -0.7551, -0.6153, -0.2264, -0.7551, -0.6153, -0.2264, -0.2216, -0.6204, -0.7524, -0.2216, -0.6204, -0.7524, -0.2216, -0.6204, -0.7524, -0.2216, -0.6204, -0.7524, 0.2176, -0.6245, -0.7501, 0.2176, -0.6245, -0.7501, 0.2176, -0.6245, -0.7501, 0.2176, -0.6245, -0.7501, 0.7473, -0.6295, -0.2128, 0.7473, -0.6295, -0.2128, 0.7473, -0.6295, -0.2128, 0.7473, -0.6295, -0.2128, 0.7473, -0.6295, 0.2128, 0.7473, -0.6295, 0.2128, 0.7473, -0.6295, 0.2128, 0.7473, -0.6295, 0.2128, 0.2176, -0.6245, 0.7501, 0.2176, -0.6245, 0.7501, 0.2176, -0.6245, 0.7501, 0.2176, -0.6245, 0.7501, -0.2216, -0.6204, 0.7524, -0.2216, -0.6204, 0.7524, -0.2216, -0.6204, 0.7524, -0.2216, -0.6204, 0.7524, -0.6061, -0.7558, -0.2478, -0.6061, -0.7558, -0.2478, -0.6061, -0.7558, -0.2478, -0.6061, -0.7558, -0.2478, -0.2478, -0.7558, -0.6061, -0.2478, -0.7558, -0.6061, -0.2478, -0.7558, -0.6061, -0.2478, -0.7558, -0.6061, 0.2455, -0.7594, -0.6026, 0.2455, -0.7594, -0.6026, 0.2455, -0.7594, -0.6026, 0.2455, -0.7594, -0.6026, 0.5976, -0.7644, -0.2421, 0.5976, -0.7644, -0.2421, 0.5976, -0.7644, -0.2421, 0.5976, -0.7644, -0.2421, 0.5942, -0.7677, 0.2398, 0.5942, -0.7677, 0.2398, 0.5942, -0.7677, 0.2398, 0.5942, -0.7677, 0.2398, 0.2398, -0.7677, 0.5942, 0.2398, -0.7677, 0.5942, 0.2398, -0.7677, 0.5942, 0.2398, -0.7677, 0.5942, -0.2421, -0.7644, 0.5976, -0.2421, -0.7644, 0.5976, -0.2421, -0.7644, 0.5976, -0.2421, -0.7644, 0.5976, -0.6026, -0.7594, 0.2455, -0.6026, -0.7594, 0.2455, -0.6026, -0.7594, 0.2455, -0.6026, -0.7594, 0.2455, -0.4188, -0.7684, -0.484, -0.4188, -0.7684, -0.484, -0.4188, -0.7684, -0.484, -0.4188, -0.7684, -0.484, 0.4188, -0.7684, -0.484, 0.4188, -0.7684, -0.484, 0.4188, -0.7684, -0.484, 0.4188, -0.7684, -0.484, 0.4831, -0.769, -0.4186, 0.4831, -0.769, -0.4186, 0.4831, -0.769, -0.4186, 0.4831, -0.769, -0.4186, 0.4712, -0.7775, 0.4166, 0.4712, -0.7775, 0.4166, 0.4712, -0.7775, 0.4166, 0.4712, -0.7775, 0.4166, 0.4164, -0.778, 0.4704, 0.4164, -0.778, 0.4704, 0.4164, -0.778, 0.4704, 0.4164, -0.778, 0.4704, -0.4164, -0.778, 0.4704, -0.4164, -0.778, 0.4704, -0.4164, -0.778, 0.4704, -0.4164, -0.778, 0.4704, -0.4712, -0.7775, 0.4166, -0.4712, -0.7775, 0.4166, -0.4712, -0.7775, 0.4166, -0.4712, -0.7775, 0.4166, -0.4831, -0.769, -0.4186, -0.4831, -0.769, -0.4186, -0.4831, -0.769, -0.4186, -0.4831, -0.769, -0.4186, -0.727, -0.6473, -0.2293, -0.727, -0.6473, -0.2293, -0.727, -0.6473, -0.2293, -0.727, -0.6473, -0.2293, -0.2293, -0.6473, -0.727, -0.2293, -0.6473, -0.727, -0.2293, -0.6473, -0.727, -0.2293, -0.6473, -0.727, 0.2275, -0.6516, -0.7237, 0.2275, -0.6516, -0.7237, 0.2275, -0.6516, -0.7237, 0.2275, -0.6516, -0.7237, 0.7166, -0.6607, -0.2235, 0.7166, -0.6607, -0.2235, 0.7166, -0.6607, -0.2235, 0.7166, -0.6607, -0.2235, 0.7133, -0.6648, 0.2217, 0.7133, -0.6648, 0.2217, 0.7133, -0.6648, 0.2217, 0.7133, -0.6648, 0.2217, 0.2217, -0.6648, 0.7133, 0.2217, -0.6648, 0.7133, 0.2217, -0.6648, 0.7133, 0.2217, -0.6648, 0.7133, -0.2235, -0.6607, 0.7166, -0.2235, -0.6607, 0.7166, -0.2235, -0.6607, 0.7166, -0.2235, -0.6607, 0.7166, -0.7237, -0.6516, 0.2275, -0.7237, -0.6516, 0.2275, -0.7237, -0.6516, 0.2275, -0.7237, -0.6516, 0.2275, -0.3827, -0.7943, 0.4719, -0.3827, -0.7943, 0.4719, -0.3827, -0.7943, 0.4719, -0.3827, -0.7943, 0.4719, 0.3797, -0.8028, 0.4598, 0.3797, -0.8028, 0.4598, 0.3797, -0.8028, 0.4598, 0.3797, -0.8028, 0.4598, 0.4585, -0.8037, 0.3794, 0.4585, -0.8037, 0.3794, 0.4585, -0.8037, 0.3794, 0.4585, -0.8037, 0.3794, 0.4585, -0.8037, -0.3794, 0.4585, -0.8037, -0.3794, 0.4585, -0.8037, -0.3794, 0.4585, -0.8037, -0.3794, 0.3797, -0.8028, -0.4598, 0.3797, -0.8028, -0.4598, 0.3797, -0.8028, -0.4598, 0.3797, -0.8028, -0.4598, -0.3827, -0.7943, -0.4719, -0.3827, -0.7943, -0.4719, -0.3827, -0.7943, -0.4719, -0.3827, -0.7943, -0.4719, -0.4734, -0.7932, -0.383, -0.4734, -0.7932, -0.383, -0.4734, -0.7932, -0.383, -0.4734, -0.7932, -0.383, -0.4734, -0.7932, 0.383, -0.4734, -0.7932, 0.383, -0.4734, -0.7932, 0.383, -0.4734, -0.7932, 0.383, 0.4992, -0.8664, -0.0168, 0.4992, -0.8664, -0.0168, 0.4992, -0.8664, -0.0168, -0.01182, -0.8613, -0.508, -0.01182, -0.8613, -0.508, -0.01182, -0.8613, -0.508, -0.5167, -0.8561, 0.006892, -0.5167, -0.8561, 0.006892, -0.5167, -0.8561, 0.006892, -0.01182, -0.8613, 0.508, -0.01182, -0.8613, 0.508, -0.01182, -0.8613, 0.508, 0.4992, -0.8664, 0.0168, 0.4992, -0.8664, 0.0168, 0.4992, -0.8664, 0.0168, 0.01205, -0.8615, -0.5076, 0.01205, -0.8615, -0.5076, 0.01205, -0.8615, -0.5076, 0.01205, -0.8615, 0.5076, 0.01205, -0.8615, 0.5076, 0.01205, -0.8615, 0.5076, -0.5167, -0.8561, -0.006892, -0.5167, -0.8561, -0.006892, -0.5167, -0.8561, -0.006892, -0.7774, 0.03355, -0.6282, -0.7774, 0.03355, -0.6282, -0.7774, 0.03355, -0.6282, -0.7774, 0.03355, -0.6282, -0.7717, 0.002621, -0.6359, -0.7717, 0.002621, -0.6359, -0.7717, 0.002621, -0.6359, -0.7717, 0.002621, -0.6359, 0.2625, -0.002558, 0.9649, 0.2625, -0.002558, 0.9649, 0.2625, -0.002558, 0.9649, 0.2625, -0.002558, 0.9649, 0.2584, 0.03771, 0.9653, 0.2584, 0.03771, 0.9653, 0.2584, 0.03771, 0.9653, 0.2584, 0.03771, 0.9653, 0.3901, 0.02188, -0.9205, 0.3901, 0.02188, -0.9205, 0.3901, 0.02188, -0.9205, 0.3901, 0.02188, -0.9205, 0.4519, -0.00587, -0.8921, 0.4519, -0.00587, -0.8921, 0.4519, -0.00587, -0.8921, 0.4519, -0.00587, -0.8921, -0.868, 0.01381, 0.4963, -0.868, 0.01381, 0.4963, -0.868, 0.01381, 0.4963, -0.868, 0.01381, 0.4963, -0.8831, 0.03367, 0.4679, -0.8831, 0.03367, 0.4679, -0.8831, 0.03367, 0.4679, -0.8831, 0.03367, 0.4679, 1.0, 0.008117, 0.001217, 1.0, 0.008117, 0.001217, 1.0, 0.008117, 0.001217, 1.0, 0.008117, 0.001217, 0.9946, 0.02352, 0.1013, 0.9946, 0.02352, 0.1013, 0.9946, 0.02352, 0.1013, 0.9946, 0.02352, 0.1013, 0.0, -1.0, -4.976e-08, 0.0, -1.0, -4.976e-08, 0.0, -1.0, -4.976e-08, 0.0, -1.0, -4.976e-08, 0.0, -1.0, -4.976e-08])] * 3)])

# ---- objects
ob_pine_tree_l_01 = bpy.data.objects.new('Pine_Tree_l_01', me_pine_tree_l_01)

# ---- transforms, parenting, visibility, modifiers, constraints
ob_pine_tree_l_01.location = (0.0, 0.0, 0.0)
ob_pine_tree_l_01.rotation_euler = (1.571, -0.0, 0.0)
ob_pine_tree_l_01.lineart.crease_threshold = 0.0

# ---- collection membership
col_collection_1.objects.link(ob_pine_tree_l_01)

# ---- scene / render settings (as saved in the file)
scene.frame_start = 1; scene.frame_end = 250; scene.frame_set(1)
scene.render.engine = 'BLENDER_EEVEE_NEXT'
scene.render.resolution_percentage = 50
scene.render.dither_intensity = 0.0
scene.cycles.use_denoising = False
scene.cycles.samples = 128
scene.cycles.sampling_pattern = 'TABULATED_SOBOL'
scene.cycles.light_sampling_threshold = 0.0
scene.cycles.use_adaptive_sampling = False
scene.cycles.use_light_tree = False
scene.cycles.blur_glossy = 0.0
scene.cycles.sample_clamp_indirect = 0.0
scene.view_settings.view_transform = 'Standard'
bpy.context.view_layer.update()

# ---- added for rendering (the .blend has no active camera and no usable light): camera, sun
cam_auto = bpy.data.cameras.new('AutoCamera')
cam_auto.lens = 50.0
cam_auto.sensor_width = 36.0
cam_auto.clip_end = 1000.0
ob_auto_camera = bpy.data.objects.new('AutoCamera', cam_auto)
scene.collection.objects.link(ob_auto_camera)
ob_auto_camera.location = (20.5805, -24.6965, 25.8159)
ob_auto_camera.rotation_euler = (1.09748, -7.21219e-08, 0.694738)
scene.camera = ob_auto_camera
light_auto_sun = bpy.data.lights.new('AutoSun', 'SUN')
light_auto_sun.energy = 3.0
light_auto_sun.angle = 0.0523599
ob_auto_sun = bpy.data.objects.new('AutoSun', light_auto_sun)
scene.collection.objects.link(ob_auto_sun)
ob_auto_sun.rotation_euler = (0.872665, 0.174533, 0.523599)
bpy.context.view_layer.update()
